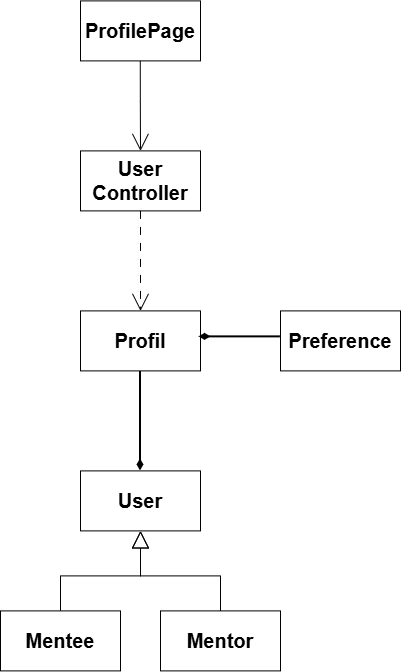

The diagram above was exported from draw.io. Its source (the exported page's mxGraphModel, read from the mxfile embedded in the PNG):
<mxGraphModel dx="1178" dy="658" grid="1" gridSize="10" guides="1" tooltips="1" connect="1" arrows="1" fold="1" page="1" pageScale="1" pageWidth="827" pageHeight="1169" math="0" shadow="0">
  <root>
    <mxCell id="0" />
    <mxCell id="1" parent="0" />
    <mxCell id="a8Vhrf_s2ymPXrNHBa5M-10" edge="1" parent="1" source="a8Vhrf_s2ymPXrNHBa5M-1" style="edgeStyle=orthogonalEdgeStyle;rounded=0;orthogonalLoop=1;jettySize=auto;html=1;entryX=0.5;entryY=1;entryDx=0;entryDy=0;endArrow=none;endFill=0;strokeWidth=2;startArrow=diamondThin;startFill=1;" target="a8Vhrf_s2ymPXrNHBa5M-6">
      <mxGeometry relative="1" as="geometry" />
    </mxCell>
    <mxCell id="a8Vhrf_s2ymPXrNHBa5M-1" parent="1" style="rounded=0;whiteSpace=wrap;html=1;" value="&lt;b&gt;&lt;font style=&quot;font-size: 20px;&quot;&gt;User&lt;/font&gt;&lt;/b&gt;" vertex="1">
      <mxGeometry height="60" width="120" x="354" y="650" as="geometry" />
    </mxCell>
    <mxCell id="a8Vhrf_s2ymPXrNHBa5M-2" edge="1" parent="1" source="a8Vhrf_s2ymPXrNHBa5M-3" style="edgeStyle=orthogonalEdgeStyle;rounded=0;orthogonalLoop=1;jettySize=auto;html=1;entryX=0.5;entryY=1;entryDx=0;entryDy=0;endArrow=block;endFill=0;startSize=14;endSize=15;" target="a8Vhrf_s2ymPXrNHBa5M-1">
      <mxGeometry relative="1" as="geometry" />
    </mxCell>
    <mxCell id="a8Vhrf_s2ymPXrNHBa5M-3" parent="1" style="rounded=0;whiteSpace=wrap;html=1;" value="&lt;b&gt;&lt;font style=&quot;font-size: 20px;&quot;&gt;Mentee&lt;/font&gt;&lt;/b&gt;" vertex="1">
      <mxGeometry height="60" width="120" x="274" y="790" as="geometry" />
    </mxCell>
    <mxCell id="a8Vhrf_s2ymPXrNHBa5M-4" parent="1" style="rounded=0;whiteSpace=wrap;html=1;" value="&lt;b&gt;&lt;font style=&quot;font-size: 20px;&quot;&gt;Mentor&lt;/font&gt;&lt;/b&gt;" vertex="1">
      <mxGeometry height="60" width="120" x="434" y="790" as="geometry" />
    </mxCell>
    <mxCell id="a8Vhrf_s2ymPXrNHBa5M-5" edge="1" parent="1" source="a8Vhrf_s2ymPXrNHBa5M-4" style="edgeStyle=orthogonalEdgeStyle;rounded=0;orthogonalLoop=1;jettySize=auto;html=1;entryX=0.5;entryY=1;entryDx=0;entryDy=0;endArrow=block;endFill=0;startSize=14;endSize=15;exitX=0.5;exitY=0;exitDx=0;exitDy=0;" target="a8Vhrf_s2ymPXrNHBa5M-1">
      <mxGeometry relative="1" as="geometry">
        <mxPoint x="344" y="800" as="sourcePoint" />
        <mxPoint x="424" y="720" as="targetPoint" />
      </mxGeometry>
    </mxCell>
    <mxCell id="a8Vhrf_s2ymPXrNHBa5M-6" parent="1" style="rounded=0;whiteSpace=wrap;html=1;" value="&lt;b&gt;&lt;font style=&quot;font-size: 20px;&quot;&gt;Profil&lt;/font&gt;&lt;/b&gt;" vertex="1">
      <mxGeometry height="60" width="120" x="354" y="490" as="geometry" />
    </mxCell>
    <mxCell id="a8Vhrf_s2ymPXrNHBa5M-7" parent="1" style="rounded=0;whiteSpace=wrap;html=1;" value="&lt;b&gt;&lt;font style=&quot;font-size: 20px;&quot;&gt;Preference&lt;/font&gt;&lt;/b&gt;" vertex="1">
      <mxGeometry height="60" width="120" x="554" y="490" as="geometry" />
    </mxCell>
    <mxCell id="a8Vhrf_s2ymPXrNHBa5M-8" parent="1" style="rounded=0;whiteSpace=wrap;html=1;" value="&lt;span style=&quot;font-size: 20px;&quot;&gt;&lt;b&gt;User&lt;/b&gt;&lt;/span&gt;&lt;div&gt;&lt;span style=&quot;font-size: 20px;&quot;&gt;&lt;b&gt;Controller&lt;/b&gt;&lt;/span&gt;&lt;/div&gt;" vertex="1">
      <mxGeometry height="60" width="120" x="354" y="330" as="geometry" />
    </mxCell>
    <mxCell id="a8Vhrf_s2ymPXrNHBa5M-9" parent="1" style="rounded=0;whiteSpace=wrap;html=1;" value="&lt;b&gt;&lt;font style=&quot;font-size: 20px;&quot;&gt;ProfilePage&lt;/font&gt;&lt;/b&gt;" vertex="1">
      <mxGeometry height="60" width="120" x="354" y="180" as="geometry" />
    </mxCell>
    <mxCell id="a8Vhrf_s2ymPXrNHBa5M-11" edge="1" parent="1" source="a8Vhrf_s2ymPXrNHBa5M-6" style="edgeStyle=orthogonalEdgeStyle;rounded=0;orthogonalLoop=1;jettySize=auto;html=1;entryX=-0.001;entryY=0.433;entryDx=0;entryDy=0;endArrow=none;endFill=0;strokeWidth=2;startArrow=diamondThin;startFill=1;entryPerimeter=0;exitX=0.988;exitY=0.433;exitDx=0;exitDy=0;exitPerimeter=0;" target="a8Vhrf_s2ymPXrNHBa5M-7">
      <mxGeometry relative="1" as="geometry">
        <mxPoint x="473.31" y="530" as="sourcePoint" />
        <mxPoint x="473.31" y="430" as="targetPoint" />
      </mxGeometry>
    </mxCell>
    <mxCell id="rdMeuvincMPzU-2S8fp7-1" edge="1" parent="1" source="a8Vhrf_s2ymPXrNHBa5M-8" style="edgeStyle=orthogonalEdgeStyle;rounded=0;orthogonalLoop=1;jettySize=auto;html=1;endArrow=open;endFill=0;startSize=14;endSize=15;exitX=0.5;exitY=1;exitDx=0;exitDy=0;dashed=1;dashPattern=8 8;entryX=0.5;entryY=0;entryDx=0;entryDy=0;" target="a8Vhrf_s2ymPXrNHBa5M-6">
      <mxGeometry relative="1" as="geometry">
        <mxPoint x="413" y="390" as="sourcePoint" />
        <mxPoint x="413" y="477" as="targetPoint" />
      </mxGeometry>
    </mxCell>
    <mxCell id="fCEPPuKzfDCQXkamzjJ_-1" edge="1" parent="1" style="edgeStyle=orthogonalEdgeStyle;rounded=0;orthogonalLoop=1;jettySize=auto;html=1;endArrow=open;endFill=0;startSize=14;endSize=15;exitX=0.5;exitY=1;exitDx=0;exitDy=0;entryX=0.5;entryY=0;entryDx=0;entryDy=0;" target="a8Vhrf_s2ymPXrNHBa5M-8">
      <mxGeometry relative="1" as="geometry">
        <mxPoint x="413.76" y="240" as="sourcePoint" />
        <mxPoint x="414" y="320" as="targetPoint" />
      </mxGeometry>
    </mxCell>
  </root>
</mxGraphModel>